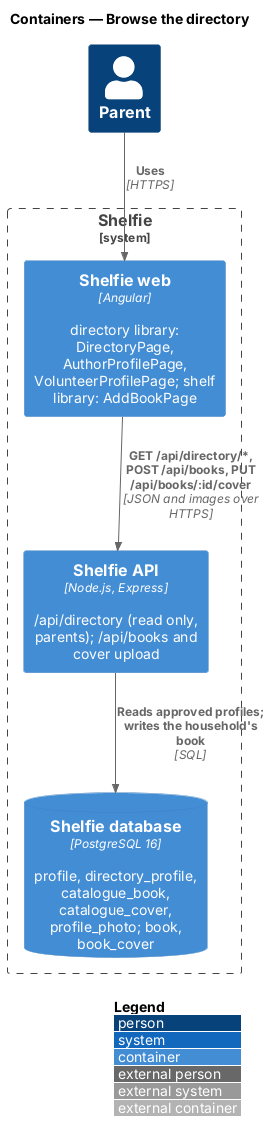

The diagram above was rendered by PlantUML. Its source (embedded in the PNG):
@startuml
!include <C4/C4_Container>
LAYOUT_WITH_LEGEND()
title Containers — Browse the directory

Person(parent, "Parent")
System_Boundary(shelfie, "Shelfie") {
  Container(web, "Shelfie web", "Angular", "directory library: DirectoryPage, AuthorProfilePage, VolunteerProfilePage; shelf library: AddBookPage")
  Container(api, "Shelfie API", "Node.js, Express", "/api/directory (read only, parents); /api/books and cover upload")
  ContainerDb(db, "Shelfie database", "PostgreSQL 16", "profile, directory_profile, catalogue_book, catalogue_cover, profile_photo; book, book_cover")
}
Rel(parent, web, "Uses", "HTTPS")
Rel(web, api, "GET /api/directory/*, POST /api/books, PUT /api/books/:id/cover", "JSON and images over HTTPS")
Rel(api, db, "Reads approved profiles; writes the household's book", "SQL")
@enduml